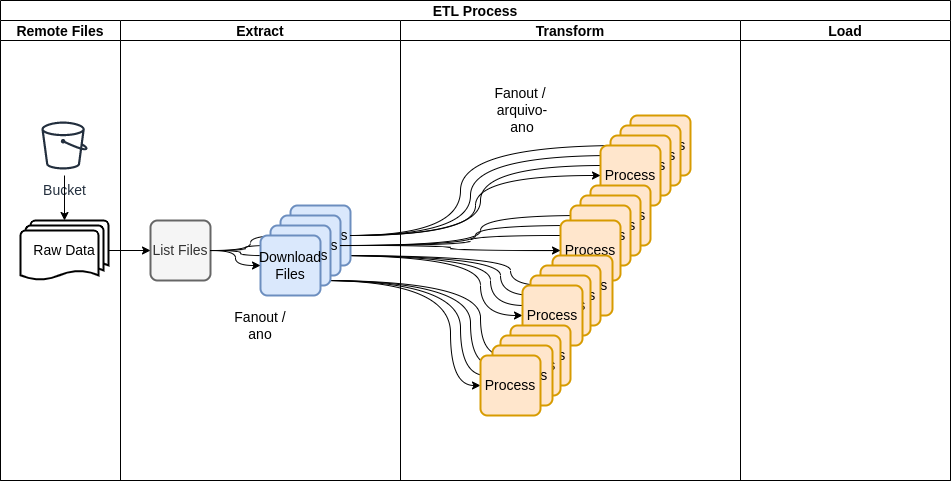

The diagram above was exported from draw.io. Its source (the exported page's mxGraphModel, read from the mxfile embedded in the PNG):
<mxGraphModel dx="1422" dy="1616" grid="1" gridSize="10" guides="1" tooltips="1" connect="1" arrows="1" fold="1" page="1" pageScale="1" pageWidth="1100" pageHeight="850" math="0" shadow="0">
  <root>
    <mxCell id="0" />
    <mxCell id="1" parent="0" />
    <mxCell id="2" value="ETL Process" style="swimlane;childLayout=stackLayout;resizeParent=1;resizeParentMax=0;startSize=20;fontSize=14;fontColor=#000000;strokeWidth=1;fillColor=default;" vertex="1" parent="1">
      <mxGeometry x="90" y="-180" width="950" height="480" as="geometry" />
    </mxCell>
    <mxCell id="9" value="Remote Files" style="swimlane;startSize=20;fontSize=14;fontColor=#000000;strokeWidth=1;fillColor=default;" vertex="1" parent="2">
      <mxGeometry y="20" width="120" height="460" as="geometry" />
    </mxCell>
    <mxCell id="10" value="Extract" style="swimlane;startSize=20;fontSize=14;fontColor=#000000;strokeWidth=1;fillColor=default;" vertex="1" parent="2">
      <mxGeometry x="120" y="20" width="280" height="460" as="geometry" />
    </mxCell>
    <mxCell id="11" value="Transform" style="swimlane;startSize=20;fontSize=14;fontColor=#000000;strokeWidth=1;fillColor=default;" vertex="1" parent="2">
      <mxGeometry x="400" y="20" width="340" height="460" as="geometry" />
    </mxCell>
    <mxCell id="14" value="Load" style="swimlane;startSize=20;fontSize=14;fontColor=#000000;strokeWidth=1;fillColor=default;" vertex="1" parent="2">
      <mxGeometry x="740" y="20" width="210" height="460" as="geometry" />
    </mxCell>
    <mxCell id="15" value="Raw Data" style="strokeWidth=2;html=1;shape=mxgraph.flowchart.multi-document;whiteSpace=wrap;fontSize=14;fontColor=#000000;fillColor=default;" vertex="1" parent="1">
      <mxGeometry x="110" y="40" width="88" height="60" as="geometry" />
    </mxCell>
    <mxCell id="16" value="Bucket" style="outlineConnect=0;fontColor=#232F3E;gradientColor=none;strokeColor=#232F3E;fillColor=#ffffff;dashed=0;verticalLabelPosition=bottom;verticalAlign=top;align=center;html=1;fontSize=14;fontStyle=0;aspect=fixed;shape=mxgraph.aws4.resourceIcon;resIcon=mxgraph.aws4.bucket;" vertex="1" parent="1">
      <mxGeometry x="124" y="-65" width="60" height="60" as="geometry" />
    </mxCell>
    <mxCell id="17" value="" style="edgeStyle=orthogonalEdgeStyle;rounded=0;orthogonalLoop=1;jettySize=auto;html=1;fontSize=14;fontColor=#000000;strokeColor=#000000;curved=1;" edge="1" source="16" target="15" parent="1">
      <mxGeometry relative="1" as="geometry" />
    </mxCell>
    <mxCell id="18" value="List Files" style="rounded=1;whiteSpace=wrap;html=1;absoluteArcSize=1;arcSize=14;strokeWidth=2;fontSize=14;fontColor=#333333;fillColor=#f5f5f5;strokeColor=#666666;imageWidth=15;imageHeight=15;" vertex="1" parent="1">
      <mxGeometry x="240" y="40" width="60" height="60" as="geometry" />
    </mxCell>
    <mxCell id="19" style="edgeStyle=orthogonalEdgeStyle;rounded=0;orthogonalLoop=1;jettySize=auto;html=1;fontSize=14;fontColor=#000000;strokeColor=#000000;curved=1;" edge="1" source="15" target="18" parent="1">
      <mxGeometry relative="1" as="geometry" />
    </mxCell>
    <mxCell id="20" style="edgeStyle=orthogonalEdgeStyle;rounded=0;orthogonalLoop=1;jettySize=auto;html=1;fontSize=14;fontColor=#000000;strokeColor=#000000;curved=1;" edge="1" source="18" target="23" parent="1">
      <mxGeometry relative="1" as="geometry">
        <mxPoint x="400" y="-5" as="targetPoint" />
      </mxGeometry>
    </mxCell>
    <mxCell id="21" style="edgeStyle=orthogonalEdgeStyle;rounded=0;orthogonalLoop=1;jettySize=auto;html=1;fontSize=14;fontColor=#000000;strokeColor=#000000;curved=1;" edge="1" source="18" target="25" parent="1">
      <mxGeometry relative="1" as="geometry" />
    </mxCell>
    <mxCell id="22" style="edgeStyle=orthogonalEdgeStyle;rounded=0;orthogonalLoop=1;jettySize=auto;html=1;fontSize=14;fontColor=#000000;strokeColor=#000000;curved=1;" edge="1" source="18" target="24" parent="1">
      <mxGeometry relative="1" as="geometry" />
    </mxCell>
    <mxCell id="23" value="List Files" style="rounded=1;whiteSpace=wrap;html=1;absoluteArcSize=1;arcSize=14;strokeWidth=2;fontSize=14;fillColor=#dae8fc;strokeColor=#6c8ebf;imageWidth=15;imageHeight=15;" vertex="1" parent="1">
      <mxGeometry x="380" y="25" width="60" height="60" as="geometry" />
    </mxCell>
    <mxCell id="24" value="List Files" style="rounded=1;whiteSpace=wrap;html=1;absoluteArcSize=1;arcSize=14;strokeWidth=2;fontSize=14;fillColor=#dae8fc;strokeColor=#6c8ebf;imageWidth=15;imageHeight=15;" vertex="1" parent="1">
      <mxGeometry x="370" y="35" width="60" height="60" as="geometry" />
    </mxCell>
    <mxCell id="25" value="List Files" style="rounded=1;whiteSpace=wrap;html=1;absoluteArcSize=1;arcSize=14;strokeWidth=2;fontSize=14;fillColor=#dae8fc;strokeColor=#6c8ebf;imageWidth=15;imageHeight=15;" vertex="1" parent="1">
      <mxGeometry x="360" y="45" width="60" height="60" as="geometry" />
    </mxCell>
    <mxCell id="26" value="Download Files&lt;br style=&quot;font-size: 14px;&quot;&gt;" style="rounded=1;whiteSpace=wrap;html=1;absoluteArcSize=1;arcSize=14;strokeWidth=2;fontSize=14;fillColor=#dae8fc;strokeColor=#6c8ebf;imageWidth=15;imageHeight=15;" vertex="1" parent="1">
      <mxGeometry x="350" y="55" width="60" height="60" as="geometry" />
    </mxCell>
    <mxCell id="27" style="edgeStyle=orthogonalEdgeStyle;rounded=0;orthogonalLoop=1;jettySize=auto;html=1;fontSize=14;fontColor=#000000;strokeColor=#000000;curved=1;" edge="1" source="18" target="26" parent="1">
      <mxGeometry relative="1" as="geometry" />
    </mxCell>
    <mxCell id="28" value="Fanout / ano" style="text;html=1;strokeColor=none;fillColor=none;align=center;verticalAlign=middle;whiteSpace=wrap;rounded=0;fontSize=14;fontColor=#000000;" vertex="1" parent="1">
      <mxGeometry x="320" y="130" width="60" height="30" as="geometry" />
    </mxCell>
    <mxCell id="29" style="edgeStyle=orthogonalEdgeStyle;curved=1;rounded=0;orthogonalLoop=1;jettySize=auto;html=1;fontSize=14;fontColor=#000000;strokeColor=#000000;" edge="1" source="23" target="35" parent="1">
      <mxGeometry relative="1" as="geometry">
        <Array as="points">
          <mxPoint x="550" y="55" />
          <mxPoint x="550" y="-35" />
        </Array>
      </mxGeometry>
    </mxCell>
    <mxCell id="30" style="edgeStyle=orthogonalEdgeStyle;curved=1;rounded=0;orthogonalLoop=1;jettySize=auto;html=1;fontSize=14;fontColor=#000000;strokeColor=#000000;" edge="1" source="23" target="36" parent="1">
      <mxGeometry relative="1" as="geometry">
        <Array as="points">
          <mxPoint x="560" y="55" />
          <mxPoint x="560" y="-25" />
        </Array>
      </mxGeometry>
    </mxCell>
    <mxCell id="31" style="edgeStyle=orthogonalEdgeStyle;curved=1;rounded=0;orthogonalLoop=1;jettySize=auto;html=1;fontSize=14;fontColor=#000000;strokeColor=#000000;" edge="1" source="23" target="37" parent="1">
      <mxGeometry relative="1" as="geometry">
        <Array as="points">
          <mxPoint x="570" y="55" />
          <mxPoint x="570" y="-15" />
        </Array>
      </mxGeometry>
    </mxCell>
    <mxCell id="32" style="edgeStyle=orthogonalEdgeStyle;curved=1;rounded=0;orthogonalLoop=1;jettySize=auto;html=1;fontSize=14;fontColor=#000000;strokeColor=#000000;" edge="1" source="24" target="39" parent="1">
      <mxGeometry relative="1" as="geometry">
        <Array as="points">
          <mxPoint x="570" y="65" />
          <mxPoint x="570" y="35" />
        </Array>
      </mxGeometry>
    </mxCell>
    <mxCell id="33" style="edgeStyle=orthogonalEdgeStyle;curved=1;rounded=0;orthogonalLoop=1;jettySize=auto;html=1;fontSize=14;fontColor=#000000;strokeColor=#000000;" edge="1" source="24" target="40" parent="1">
      <mxGeometry relative="1" as="geometry">
        <Array as="points">
          <mxPoint x="565" y="65" />
          <mxPoint x="565" y="45" />
        </Array>
      </mxGeometry>
    </mxCell>
    <mxCell id="34" style="edgeStyle=orthogonalEdgeStyle;curved=1;rounded=0;orthogonalLoop=1;jettySize=auto;html=1;fontSize=14;fontColor=#000000;strokeColor=#000000;" edge="1" source="24" target="41" parent="1">
      <mxGeometry relative="1" as="geometry">
        <Array as="points">
          <mxPoint x="560" y="65" />
          <mxPoint x="560" y="55" />
        </Array>
      </mxGeometry>
    </mxCell>
    <mxCell id="35" value="Process" style="rounded=1;whiteSpace=wrap;html=1;absoluteArcSize=1;arcSize=14;strokeWidth=2;fontSize=14;fillColor=#ffe6cc;strokeColor=#d79b00;imageWidth=15;imageHeight=15;" vertex="1" parent="1">
      <mxGeometry x="720" y="-65" width="60" height="60" as="geometry" />
    </mxCell>
    <mxCell id="36" value="Process" style="rounded=1;whiteSpace=wrap;html=1;absoluteArcSize=1;arcSize=14;strokeWidth=2;fontSize=14;fillColor=#ffe6cc;strokeColor=#d79b00;imageWidth=15;imageHeight=15;" vertex="1" parent="1">
      <mxGeometry x="710" y="-55" width="60" height="60" as="geometry" />
    </mxCell>
    <mxCell id="37" value="Process" style="rounded=1;whiteSpace=wrap;html=1;absoluteArcSize=1;arcSize=14;strokeWidth=2;fontSize=14;fillColor=#ffe6cc;strokeColor=#d79b00;imageWidth=15;imageHeight=15;" vertex="1" parent="1">
      <mxGeometry x="700" y="-45" width="60" height="60" as="geometry" />
    </mxCell>
    <mxCell id="38" value="Process" style="rounded=1;whiteSpace=wrap;html=1;absoluteArcSize=1;arcSize=14;strokeWidth=2;fontSize=14;fillColor=#ffe6cc;strokeColor=#d79b00;imageWidth=15;imageHeight=15;" vertex="1" parent="1">
      <mxGeometry x="690" y="-35" width="60" height="60" as="geometry" />
    </mxCell>
    <mxCell id="39" value="Process" style="rounded=1;whiteSpace=wrap;html=1;absoluteArcSize=1;arcSize=14;strokeWidth=2;fontSize=14;fillColor=#ffe6cc;strokeColor=#d79b00;imageWidth=15;imageHeight=15;" vertex="1" parent="1">
      <mxGeometry x="680" y="5" width="60" height="60" as="geometry" />
    </mxCell>
    <mxCell id="40" value="Process" style="rounded=1;whiteSpace=wrap;html=1;absoluteArcSize=1;arcSize=14;strokeWidth=2;fontSize=14;fillColor=#ffe6cc;strokeColor=#d79b00;imageWidth=15;imageHeight=15;" vertex="1" parent="1">
      <mxGeometry x="670" y="15" width="60" height="60" as="geometry" />
    </mxCell>
    <mxCell id="41" value="Process" style="rounded=1;whiteSpace=wrap;html=1;absoluteArcSize=1;arcSize=14;strokeWidth=2;fontSize=14;fillColor=#ffe6cc;strokeColor=#d79b00;imageWidth=15;imageHeight=15;" vertex="1" parent="1">
      <mxGeometry x="660" y="25" width="60" height="60" as="geometry" />
    </mxCell>
    <mxCell id="42" value="Process" style="rounded=1;whiteSpace=wrap;html=1;absoluteArcSize=1;arcSize=14;strokeWidth=2;fontSize=14;fillColor=#ffe6cc;strokeColor=#d79b00;imageWidth=15;imageHeight=15;" vertex="1" parent="1">
      <mxGeometry x="650" y="40" width="60" height="60" as="geometry" />
    </mxCell>
    <mxCell id="43" value="Process" style="rounded=1;whiteSpace=wrap;html=1;absoluteArcSize=1;arcSize=14;strokeWidth=2;fontSize=14;fillColor=#ffe6cc;strokeColor=#d79b00;imageWidth=15;imageHeight=15;" vertex="1" parent="1">
      <mxGeometry x="642" y="75" width="60" height="60" as="geometry" />
    </mxCell>
    <mxCell id="3" style="edgeStyle=orthogonalEdgeStyle;curved=1;rounded=0;orthogonalLoop=1;jettySize=auto;html=1;fontSize=14;fontColor=#000000;strokeColor=#000000;" edge="1" parent="1" source="25" target="43">
      <mxGeometry relative="1" as="geometry">
        <Array as="points">
          <mxPoint x="600" y="75" />
          <mxPoint x="600" y="105" />
        </Array>
      </mxGeometry>
    </mxCell>
    <mxCell id="44" value="Process" style="rounded=1;whiteSpace=wrap;html=1;absoluteArcSize=1;arcSize=14;strokeWidth=2;fontSize=14;fillColor=#ffe6cc;strokeColor=#d79b00;imageWidth=15;imageHeight=15;" vertex="1" parent="1">
      <mxGeometry x="630" y="85" width="60" height="60" as="geometry" />
    </mxCell>
    <mxCell id="4" style="edgeStyle=orthogonalEdgeStyle;curved=1;rounded=0;orthogonalLoop=1;jettySize=auto;html=1;fontSize=14;fontColor=#000000;strokeColor=#000000;" edge="1" parent="1" source="25" target="44">
      <mxGeometry relative="1" as="geometry">
        <Array as="points">
          <mxPoint x="590" y="75" />
          <mxPoint x="590" y="115" />
        </Array>
      </mxGeometry>
    </mxCell>
    <mxCell id="45" value="Process" style="rounded=1;whiteSpace=wrap;html=1;absoluteArcSize=1;arcSize=14;strokeWidth=2;fontSize=14;fillColor=#ffe6cc;strokeColor=#d79b00;imageWidth=15;imageHeight=15;" vertex="1" parent="1">
      <mxGeometry x="620" y="95" width="60" height="60" as="geometry" />
    </mxCell>
    <mxCell id="5" style="edgeStyle=orthogonalEdgeStyle;curved=1;rounded=0;orthogonalLoop=1;jettySize=auto;html=1;fontSize=14;fontColor=#000000;strokeColor=#000000;" edge="1" parent="1" source="25" target="45">
      <mxGeometry relative="1" as="geometry">
        <Array as="points">
          <mxPoint x="580" y="75" />
          <mxPoint x="580" y="125" />
        </Array>
      </mxGeometry>
    </mxCell>
    <mxCell id="46" value="Process" style="rounded=1;whiteSpace=wrap;html=1;absoluteArcSize=1;arcSize=14;strokeWidth=2;fontSize=14;fillColor=#ffe6cc;strokeColor=#d79b00;imageWidth=15;imageHeight=15;" vertex="1" parent="1">
      <mxGeometry x="612" y="105" width="60" height="60" as="geometry" />
    </mxCell>
    <mxCell id="12" style="edgeStyle=orthogonalEdgeStyle;curved=1;rounded=0;orthogonalLoop=1;jettySize=auto;html=1;fontSize=14;fontColor=#000000;strokeColor=#000000;" edge="1" parent="1" source="25" target="46">
      <mxGeometry relative="1" as="geometry">
        <Array as="points">
          <mxPoint x="570" y="75" />
          <mxPoint x="570" y="135" />
        </Array>
      </mxGeometry>
    </mxCell>
    <mxCell id="47" value="Process" style="rounded=1;whiteSpace=wrap;html=1;absoluteArcSize=1;arcSize=14;strokeWidth=2;fontSize=14;fillColor=#ffe6cc;strokeColor=#d79b00;imageWidth=15;imageHeight=15;" vertex="1" parent="1">
      <mxGeometry x="600" y="145" width="60" height="60" as="geometry" />
    </mxCell>
    <mxCell id="6" style="edgeStyle=orthogonalEdgeStyle;curved=1;rounded=0;orthogonalLoop=1;jettySize=auto;html=1;fontSize=14;fontColor=#000000;strokeColor=#000000;" edge="1" parent="1" source="26" target="47">
      <mxGeometry relative="1" as="geometry">
        <Array as="points">
          <mxPoint x="570" y="100" />
          <mxPoint x="570" y="175" />
        </Array>
      </mxGeometry>
    </mxCell>
    <mxCell id="48" value="Process" style="rounded=1;whiteSpace=wrap;html=1;absoluteArcSize=1;arcSize=14;strokeWidth=2;fontSize=14;fillColor=#ffe6cc;strokeColor=#d79b00;imageWidth=15;imageHeight=15;" vertex="1" parent="1">
      <mxGeometry x="590" y="155" width="60" height="60" as="geometry" />
    </mxCell>
    <mxCell id="7" style="edgeStyle=orthogonalEdgeStyle;curved=1;rounded=0;orthogonalLoop=1;jettySize=auto;html=1;fontSize=14;fontColor=#000000;strokeColor=#000000;" edge="1" parent="1" source="26" target="48">
      <mxGeometry relative="1" as="geometry">
        <Array as="points">
          <mxPoint x="560" y="100" />
          <mxPoint x="560" y="185" />
        </Array>
      </mxGeometry>
    </mxCell>
    <mxCell id="49" value="Process" style="rounded=1;whiteSpace=wrap;html=1;absoluteArcSize=1;arcSize=14;strokeWidth=2;fontSize=14;fillColor=#ffe6cc;strokeColor=#d79b00;imageWidth=15;imageHeight=15;" vertex="1" parent="1">
      <mxGeometry x="582" y="165" width="60" height="60" as="geometry" />
    </mxCell>
    <mxCell id="8" style="edgeStyle=orthogonalEdgeStyle;curved=1;rounded=0;orthogonalLoop=1;jettySize=auto;html=1;fontSize=14;fontColor=#000000;strokeColor=#000000;" edge="1" parent="1" source="26" target="49">
      <mxGeometry relative="1" as="geometry">
        <Array as="points">
          <mxPoint x="550" y="100" />
          <mxPoint x="550" y="195" />
        </Array>
      </mxGeometry>
    </mxCell>
    <mxCell id="50" value="Process" style="rounded=1;whiteSpace=wrap;html=1;absoluteArcSize=1;arcSize=14;strokeWidth=2;fontSize=14;fillColor=#ffe6cc;strokeColor=#d79b00;imageWidth=15;imageHeight=15;" vertex="1" parent="1">
      <mxGeometry x="570" y="175" width="60" height="60" as="geometry" />
    </mxCell>
    <mxCell id="13" style="edgeStyle=orthogonalEdgeStyle;curved=1;rounded=0;orthogonalLoop=1;jettySize=auto;html=1;fontSize=14;fontColor=#000000;strokeColor=#000000;" edge="1" parent="1" source="26" target="50">
      <mxGeometry relative="1" as="geometry">
        <Array as="points">
          <mxPoint x="540" y="100" />
          <mxPoint x="540" y="205" />
        </Array>
      </mxGeometry>
    </mxCell>
    <mxCell id="51" value="Fanout /&amp;nbsp;&lt;br style=&quot;font-size: 14px;&quot;&gt;arquivo-ano" style="text;html=1;strokeColor=none;fillColor=none;align=center;verticalAlign=middle;whiteSpace=wrap;rounded=0;fontSize=14;fontColor=#000000;" vertex="1" parent="1">
      <mxGeometry x="582" y="-85" width="60" height="30" as="geometry" />
    </mxCell>
    <mxCell id="52" style="edgeStyle=orthogonalEdgeStyle;curved=1;rounded=0;orthogonalLoop=1;jettySize=auto;html=1;fontSize=14;fontColor=#000000;strokeColor=#000000;" edge="1" source="23" target="38" parent="1">
      <mxGeometry relative="1" as="geometry" />
    </mxCell>
    <mxCell id="53" style="edgeStyle=orthogonalEdgeStyle;curved=1;rounded=0;orthogonalLoop=1;jettySize=auto;html=1;fontSize=14;fontColor=#000000;strokeColor=#000000;" edge="1" source="24" target="42" parent="1">
      <mxGeometry relative="1" as="geometry" />
    </mxCell>
  </root>
</mxGraphModel>